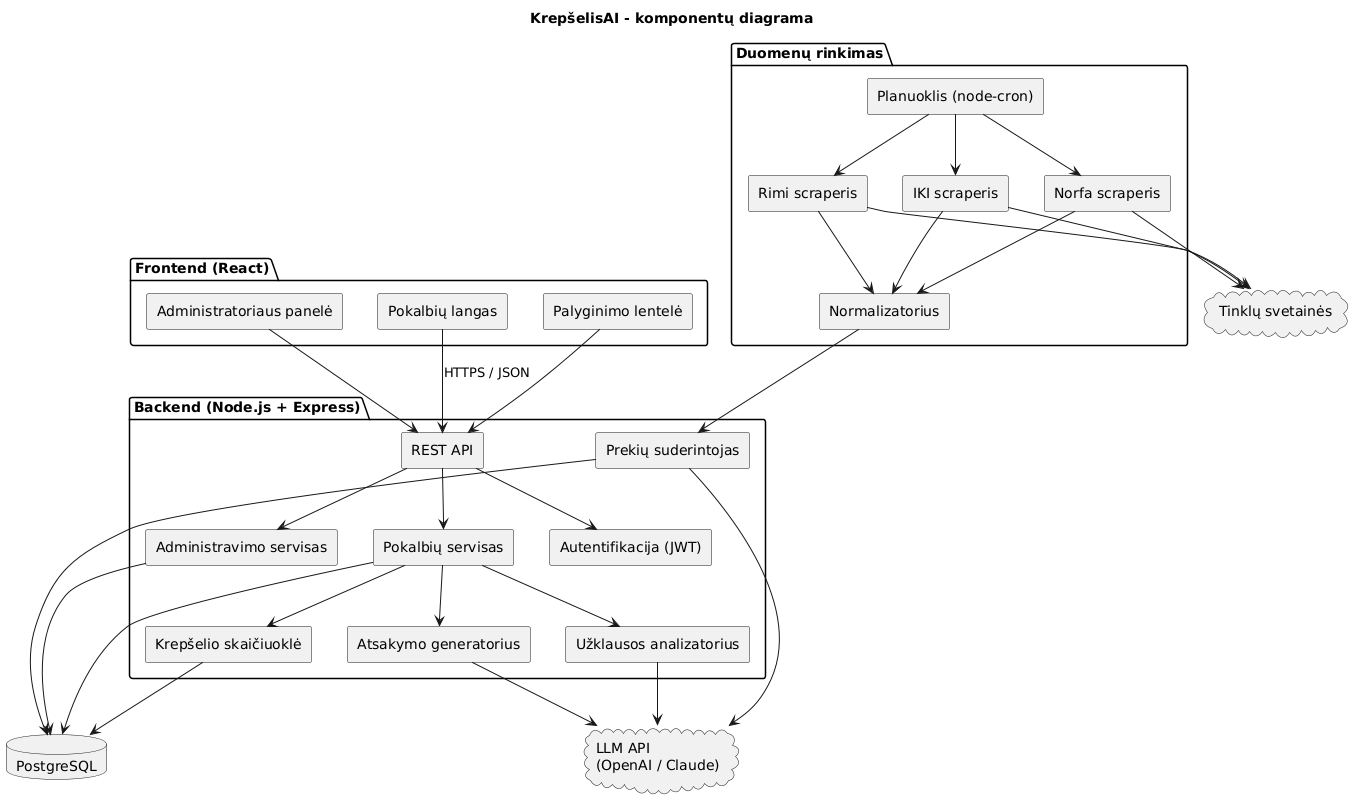

The diagram above was rendered by PlantUML. Its source (embedded in the PNG):
@startuml 03_komponentu_diagrama
title KrepšelisAI - komponentų diagrama
skinparam shadowing false
skinparam componentStyle rectangle

package "Frontend (React)" {
  [Pokalbių langas] as ChatUI
  [Palyginimo lentelė] as TableUI
  [Administratoriaus panelė] as AdminUI
}

package "Backend (Node.js + Express)" {
  [REST API] as API
  [Autentifikacija (JWT)] as Auth
  [Pokalbių servisas] as ChatSvc
  [Užklausos analizatorius] as Parser
  [Prekių suderintojas] as Matcher
  [Krepšelio skaičiuoklė] as Calc
  [Atsakymo generatorius] as Responder
  [Administravimo servisas] as AdminSvc
}

package "Duomenų rinkimas" {
  [Planuoklis (node-cron)] as Cron
  [Rimi scraperis] as SRimi
  [IKI scraperis] as SIki
  [Norfa scraperis] as SNorfa
  [Normalizatorius] as Norm
}

database "PostgreSQL" as DB
cloud "LLM API\n(OpenAI / Claude)" as LLM
cloud "Tinklų svetainės" as Shops

ChatUI --> API : HTTPS / JSON
TableUI --> API
AdminUI --> API
API --> Auth
API --> ChatSvc
API --> AdminSvc
ChatSvc --> Parser
ChatSvc --> Calc
ChatSvc --> Responder
Parser --> LLM
Responder --> LLM
Matcher --> LLM
Calc --> DB
ChatSvc --> DB
AdminSvc --> DB
Cron --> SRimi
Cron --> SIki
Cron --> SNorfa
SRimi --> Shops
SIki --> Shops
SNorfa --> Shops
SRimi --> Norm
SIki --> Norm
SNorfa --> Norm
Norm --> Matcher
Matcher --> DB
@enduml